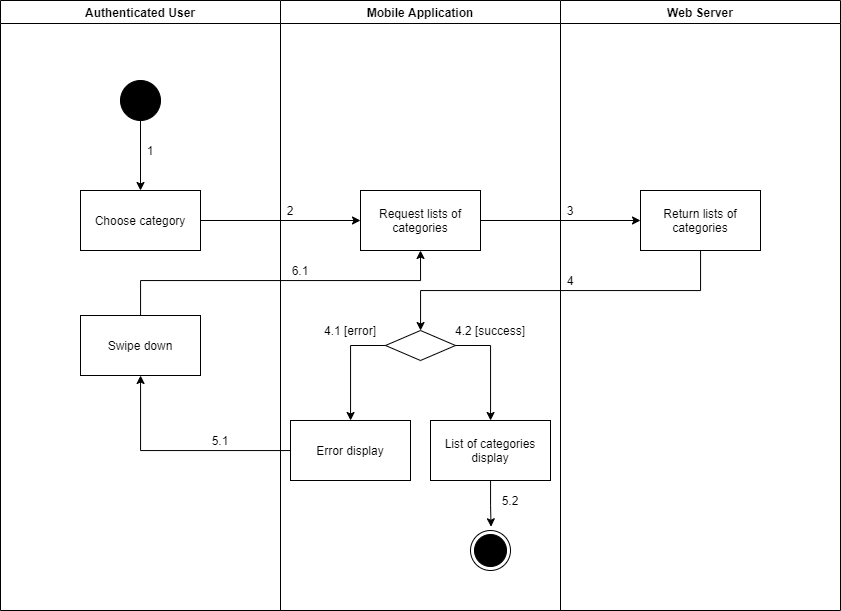

The diagram above was exported from draw.io. Its source (the exported page's mxGraphModel, read from the mxfile embedded in the PNG):
<mxGraphModel dx="1021" dy="627" grid="1" gridSize="10" guides="1" tooltips="1" connect="1" arrows="1" fold="1" page="1" pageScale="1" pageWidth="1169" pageHeight="1654" math="0" shadow="0">
  <root>
    <mxCell id="MI0ZVu6Gt37DO5m-gMhe-0" />
    <mxCell id="MI0ZVu6Gt37DO5m-gMhe-1" parent="MI0ZVu6Gt37DO5m-gMhe-0" />
    <mxCell id="uHAeEM6rtS2N7T4uVq8f-0" value="Authenticated User" style="swimlane;" parent="MI0ZVu6Gt37DO5m-gMhe-1" vertex="1">
      <mxGeometry x="90" y="140" width="280" height="610" as="geometry" />
    </mxCell>
    <mxCell id="uHAeEM6rtS2N7T4uVq8f-1" value="" style="verticalLabelPosition=bottom;verticalAlign=top;html=1;shape=mxgraph.flowchart.on-page_reference;fillColor=#000000;" parent="uHAeEM6rtS2N7T4uVq8f-0" vertex="1">
      <mxGeometry x="120" y="80" width="40" height="40" as="geometry" />
    </mxCell>
    <mxCell id="uHAeEM6rtS2N7T4uVq8f-2" value="1" style="text;html=1;strokeColor=none;fillColor=none;align=center;verticalAlign=middle;whiteSpace=wrap;rounded=0;" parent="uHAeEM6rtS2N7T4uVq8f-0" vertex="1">
      <mxGeometry x="140" y="140" width="20" height="20" as="geometry" />
    </mxCell>
    <mxCell id="uHAeEM6rtS2N7T4uVq8f-3" value="Swipe down" style="whiteSpace=wrap;html=1;fillColor=#FFFFFF;" parent="uHAeEM6rtS2N7T4uVq8f-0" vertex="1">
      <mxGeometry x="80" y="315" width="120" height="60" as="geometry" />
    </mxCell>
    <mxCell id="uHAeEM6rtS2N7T4uVq8f-4" value="Mobile Application" style="swimlane;" parent="MI0ZVu6Gt37DO5m-gMhe-1" vertex="1">
      <mxGeometry x="370" y="140" width="280" height="610" as="geometry" />
    </mxCell>
    <mxCell id="uHAeEM6rtS2N7T4uVq8f-5" value="" style="ellipse;html=1;shape=endState;fillColor=#000000;strokeColor=#000000;align=center;" parent="uHAeEM6rtS2N7T4uVq8f-4" vertex="1">
      <mxGeometry x="190" y="530" width="40" height="40" as="geometry" />
    </mxCell>
    <mxCell id="uHAeEM6rtS2N7T4uVq8f-6" value="Request lists of categories" style="whiteSpace=wrap;html=1;verticalAlign=middle;fillColor=#FFFFFF;align=center;" parent="uHAeEM6rtS2N7T4uVq8f-4" vertex="1">
      <mxGeometry x="80" y="190" width="120" height="60" as="geometry" />
    </mxCell>
    <mxCell id="uHAeEM6rtS2N7T4uVq8f-7" value="" style="rhombus;whiteSpace=wrap;html=1;fillColor=#FFFFFF;" parent="uHAeEM6rtS2N7T4uVq8f-4" vertex="1">
      <mxGeometry x="105" y="330" width="70" height="30" as="geometry" />
    </mxCell>
    <mxCell id="uHAeEM6rtS2N7T4uVq8f-8" value="Error display" style="whiteSpace=wrap;html=1;fillColor=#FFFFFF;" parent="uHAeEM6rtS2N7T4uVq8f-4" vertex="1">
      <mxGeometry x="10" y="420" width="120" height="60" as="geometry" />
    </mxCell>
    <mxCell id="uHAeEM6rtS2N7T4uVq8f-9" value="" style="edgeStyle=orthogonalEdgeStyle;rounded=0;orthogonalLoop=1;jettySize=auto;html=1;" parent="uHAeEM6rtS2N7T4uVq8f-4" source="uHAeEM6rtS2N7T4uVq8f-7" target="uHAeEM6rtS2N7T4uVq8f-8" edge="1">
      <mxGeometry relative="1" as="geometry">
        <Array as="points">
          <mxPoint x="70" y="345" />
        </Array>
      </mxGeometry>
    </mxCell>
    <mxCell id="uHAeEM6rtS2N7T4uVq8f-10" style="edgeStyle=orthogonalEdgeStyle;rounded=0;orthogonalLoop=1;jettySize=auto;html=1;entryX=0.514;entryY=-0.093;entryDx=0;entryDy=0;entryPerimeter=0;" parent="uHAeEM6rtS2N7T4uVq8f-4" source="uHAeEM6rtS2N7T4uVq8f-11" target="uHAeEM6rtS2N7T4uVq8f-5" edge="1">
      <mxGeometry relative="1" as="geometry" />
    </mxCell>
    <mxCell id="uHAeEM6rtS2N7T4uVq8f-11" value="List of categories display" style="whiteSpace=wrap;html=1;fillColor=#FFFFFF;" parent="uHAeEM6rtS2N7T4uVq8f-4" vertex="1">
      <mxGeometry x="150" y="420" width="120" height="60" as="geometry" />
    </mxCell>
    <mxCell id="uHAeEM6rtS2N7T4uVq8f-12" value="" style="edgeStyle=orthogonalEdgeStyle;rounded=0;orthogonalLoop=1;jettySize=auto;html=1;" parent="uHAeEM6rtS2N7T4uVq8f-4" source="uHAeEM6rtS2N7T4uVq8f-7" target="uHAeEM6rtS2N7T4uVq8f-11" edge="1">
      <mxGeometry relative="1" as="geometry">
        <Array as="points">
          <mxPoint x="210" y="345" />
        </Array>
      </mxGeometry>
    </mxCell>
    <mxCell id="uHAeEM6rtS2N7T4uVq8f-13" value="2" style="text;html=1;strokeColor=none;fillColor=none;align=center;verticalAlign=middle;whiteSpace=wrap;rounded=0;" parent="uHAeEM6rtS2N7T4uVq8f-4" vertex="1">
      <mxGeometry y="200" width="20" height="20" as="geometry" />
    </mxCell>
    <mxCell id="uHAeEM6rtS2N7T4uVq8f-14" value="6.1" style="text;html=1;strokeColor=none;fillColor=none;align=center;verticalAlign=middle;whiteSpace=wrap;rounded=0;" parent="uHAeEM6rtS2N7T4uVq8f-4" vertex="1">
      <mxGeometry x="10" y="260" width="20" height="20" as="geometry" />
    </mxCell>
    <mxCell id="uHAeEM6rtS2N7T4uVq8f-15" value="5.2" style="text;html=1;strokeColor=none;fillColor=none;align=center;verticalAlign=middle;whiteSpace=wrap;rounded=0;" parent="uHAeEM6rtS2N7T4uVq8f-4" vertex="1">
      <mxGeometry x="220" y="490" width="20" height="20" as="geometry" />
    </mxCell>
    <mxCell id="uHAeEM6rtS2N7T4uVq8f-27" value="4.2 [success]" style="text;html=1;strokeColor=none;fillColor=none;align=center;verticalAlign=middle;whiteSpace=wrap;rounded=0;" parent="uHAeEM6rtS2N7T4uVq8f-4" vertex="1">
      <mxGeometry x="170" y="320" width="80" height="20" as="geometry" />
    </mxCell>
    <mxCell id="uHAeEM6rtS2N7T4uVq8f-16" value="Web Server" style="swimlane;" parent="MI0ZVu6Gt37DO5m-gMhe-1" vertex="1">
      <mxGeometry x="650" y="140" width="280" height="610" as="geometry" />
    </mxCell>
    <mxCell id="uHAeEM6rtS2N7T4uVq8f-17" value="Return lists of categories" style="whiteSpace=wrap;html=1;verticalAlign=middle;fillColor=#FFFFFF;align=center;" parent="uHAeEM6rtS2N7T4uVq8f-16" vertex="1">
      <mxGeometry x="80" y="190" width="120" height="60" as="geometry" />
    </mxCell>
    <mxCell id="uHAeEM6rtS2N7T4uVq8f-18" value="3" style="text;html=1;strokeColor=none;fillColor=none;align=center;verticalAlign=middle;whiteSpace=wrap;rounded=0;" parent="uHAeEM6rtS2N7T4uVq8f-16" vertex="1">
      <mxGeometry y="200" width="20" height="20" as="geometry" />
    </mxCell>
    <mxCell id="uHAeEM6rtS2N7T4uVq8f-19" value="4" style="text;html=1;strokeColor=none;fillColor=none;align=center;verticalAlign=middle;whiteSpace=wrap;rounded=0;" parent="uHAeEM6rtS2N7T4uVq8f-16" vertex="1">
      <mxGeometry y="270" width="20" height="20" as="geometry" />
    </mxCell>
    <mxCell id="uHAeEM6rtS2N7T4uVq8f-20" value="" style="edgeStyle=orthogonalEdgeStyle;rounded=0;orthogonalLoop=1;jettySize=auto;html=1;" parent="MI0ZVu6Gt37DO5m-gMhe-1" source="uHAeEM6rtS2N7T4uVq8f-21" target="uHAeEM6rtS2N7T4uVq8f-6" edge="1">
      <mxGeometry relative="1" as="geometry" />
    </mxCell>
    <mxCell id="uHAeEM6rtS2N7T4uVq8f-21" value="Choose category" style="whiteSpace=wrap;html=1;verticalAlign=middle;fillColor=#FFFFFF;align=center;" parent="MI0ZVu6Gt37DO5m-gMhe-1" vertex="1">
      <mxGeometry x="170" y="330" width="120" height="60" as="geometry" />
    </mxCell>
    <mxCell id="uHAeEM6rtS2N7T4uVq8f-22" value="" style="edgeStyle=orthogonalEdgeStyle;rounded=0;orthogonalLoop=1;jettySize=auto;html=1;" parent="MI0ZVu6Gt37DO5m-gMhe-1" source="uHAeEM6rtS2N7T4uVq8f-1" target="uHAeEM6rtS2N7T4uVq8f-21" edge="1">
      <mxGeometry relative="1" as="geometry" />
    </mxCell>
    <mxCell id="uHAeEM6rtS2N7T4uVq8f-23" value="" style="edgeStyle=orthogonalEdgeStyle;rounded=0;orthogonalLoop=1;jettySize=auto;html=1;" parent="MI0ZVu6Gt37DO5m-gMhe-1" source="uHAeEM6rtS2N7T4uVq8f-6" target="uHAeEM6rtS2N7T4uVq8f-17" edge="1">
      <mxGeometry relative="1" as="geometry" />
    </mxCell>
    <mxCell id="uHAeEM6rtS2N7T4uVq8f-24" value="" style="edgeStyle=orthogonalEdgeStyle;rounded=0;orthogonalLoop=1;jettySize=auto;html=1;" parent="MI0ZVu6Gt37DO5m-gMhe-1" source="uHAeEM6rtS2N7T4uVq8f-17" target="uHAeEM6rtS2N7T4uVq8f-7" edge="1">
      <mxGeometry relative="1" as="geometry">
        <Array as="points">
          <mxPoint x="790" y="430" />
          <mxPoint x="510" y="430" />
        </Array>
      </mxGeometry>
    </mxCell>
    <mxCell id="uHAeEM6rtS2N7T4uVq8f-25" value="" style="edgeStyle=orthogonalEdgeStyle;rounded=0;orthogonalLoop=1;jettySize=auto;html=1;" parent="MI0ZVu6Gt37DO5m-gMhe-1" source="uHAeEM6rtS2N7T4uVq8f-8" target="uHAeEM6rtS2N7T4uVq8f-3" edge="1">
      <mxGeometry relative="1" as="geometry" />
    </mxCell>
    <mxCell id="uHAeEM6rtS2N7T4uVq8f-26" value="4.1 [error]" style="text;html=1;strokeColor=none;fillColor=none;align=center;verticalAlign=middle;whiteSpace=wrap;rounded=0;" parent="MI0ZVu6Gt37DO5m-gMhe-1" vertex="1">
      <mxGeometry x="410" y="460" width="60" height="20" as="geometry" />
    </mxCell>
    <mxCell id="uHAeEM6rtS2N7T4uVq8f-28" value="5.1" style="text;html=1;strokeColor=none;fillColor=none;align=center;verticalAlign=middle;whiteSpace=wrap;rounded=0;" parent="MI0ZVu6Gt37DO5m-gMhe-1" vertex="1">
      <mxGeometry x="300" y="570" width="20" height="20" as="geometry" />
    </mxCell>
    <mxCell id="uHAeEM6rtS2N7T4uVq8f-29" style="edgeStyle=orthogonalEdgeStyle;rounded=0;orthogonalLoop=1;jettySize=auto;html=1;entryX=0.5;entryY=1;entryDx=0;entryDy=0;" parent="MI0ZVu6Gt37DO5m-gMhe-1" source="uHAeEM6rtS2N7T4uVq8f-3" target="uHAeEM6rtS2N7T4uVq8f-6" edge="1">
      <mxGeometry relative="1" as="geometry">
        <Array as="points">
          <mxPoint x="230" y="420" />
          <mxPoint x="510" y="420" />
        </Array>
      </mxGeometry>
    </mxCell>
  </root>
</mxGraphModel>